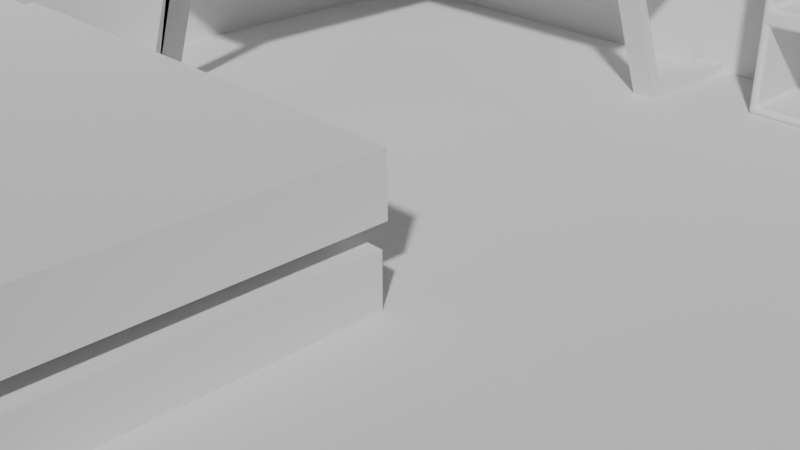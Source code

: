 # Source: emma_room.blend  (saved by Blender 4.0.36; exported with 4.5.12 LTS)
import bpy
from mathutils import Matrix  # noqa: F401  (used for matrix-valued properties, if any)

bpy.ops.wm.read_factory_settings(use_empty=True)
scene = bpy.context.scene
scene.name = 'Scene'

# ---- collections
col_collection = bpy.data.collections.new('Collection'); scene.collection.children.link(col_collection)

# ---- materials (node trees are filled in below, after node groups)
mat_neon = bpy.data.materials.new('neon')
mat_neon.use_transparent_shadow = False
mat_neon.diffuse_color = (0.8015, 0.7379, 0.7191, 1.0)

# ---- material node trees
mat_neon.use_nodes = True; mat_neon.node_tree.nodes.clear()
_N = mat_neon.node_tree.nodes; _L = mat_neon.node_tree.links
n0 = _N.new('ShaderNodeOutputMaterial'); n0.name = 'Material Output'; n0.location = (601, 246)
n1 = _N.new('ShaderNodeBsdfPrincipled'); n1.name = 'Principled BSDF'; n1.location = (-53, 242)
n1.inputs[0].default_value = (1.0, 0.07818, 0.3371, 1.0)
n1.inputs[3].default_value = 1.45
n2 = _N.new('ShaderNodeValToRGB'); n2.name = 'Color Ramp'; n2.location = (-462, 61)
while len(n2.color_ramp.elements) > 1: n2.color_ramp.elements.remove(n2.color_ramp.elements[-1])
n2.color_ramp.elements[0].position = 0.0; n2.color_ramp.elements[0].color = (5.0, 5.0, 5.0, 1.0)
_e = n2.color_ramp.elements.new(0.3727); _e.color = (0.0, 0.0, 0.0, 1.0)
n3 = _N.new('ShaderNodeLayerWeight'); n3.name = 'Layer Weight'; n3.location = (-761, 181)
n4 = _N.new('ShaderNodeValToRGB'); n4.name = 'Color Ramp.001'; n4.location = (-448, 305)
while len(n4.color_ramp.elements) > 1: n4.color_ramp.elements.remove(n4.color_ramp.elements[-1])
n4.color_ramp.elements[0].position = 0.0; n4.color_ramp.elements[0].color = (1.0, 0.3419, 0.5183, 1.0)
_e = n4.color_ramp.elements.new(0.4); _e.color = (5.0, 0.1156, 1.718, 1.0)
_L.new(n3.outputs[1], n2.inputs[0])
_L.new(n2.outputs[0], n1.inputs[28])
_L.new(n3.outputs[1], n4.inputs[0])
_L.new(n4.outputs[0], n1.inputs[27])
_L.new(n1.outputs[0], n0.inputs[0])
n0.is_active_output = True

# ---- world
world_world = bpy.data.worlds.new('World'); scene.world = world_world
world_world.use_nodes = True; world_world.node_tree.nodes.clear()
_N = world_world.node_tree.nodes; _L = world_world.node_tree.links
n0 = _N.new('ShaderNodeOutputWorld'); n0.name = 'World Output'; n0.location = (300, 300)
n1 = _N.new('ShaderNodeBackground'); n1.name = 'Background'; n1.location = (10, 300)
n1.inputs[0].default_value = (0.05088, 0.05088, 0.05088, 1.0)
_L.new(n1.outputs[0], n0.inputs[0])
n0.is_active_output = True
world_world.color = (0.05088, 0.05088, 0.05088)
world_world.use_sun_shadow = False
world_world.sun_shadow_jitter_overblur = 0.0

# ---- cameras
cam_camera = bpy.data.cameras.new('Camera')
cam_camera.clip_end = 100.0
cam_camera.ortho_scale = 7.314

# ---- meshes
me_cube_002 = bpy.data.meshes.new('Cube.002')
me_cube_002.from_pydata([(-1.0, -1.124, -1.0), (-1.0, -1.124, 1.0), (-1.0, 1.0, -1.0), (-1.0, 1.0, 1.0), (1.537, -1.124, -1.0), (1.537, 1.0, -1.0), (1.537, 1.0, 1.0)], [], [(0, 1, 3, 2), (2, 3, 6, 5), (2, 5, 4, 0)])
_uv = me_cube_002.uv_layers.new(name='UVMap')
_uv.uv.foreach_set('vector', [0.375, 0.0, 0.625, 0.0, 0.625, 0.25, 0.375, 0.25, 0.375, 0.25, 0.625, 0.25, 0.625, 0.5, 0.375, 0.5, 0.125, 0.5, 0.375, 0.5, 0.375, 0.75, 0.125, 0.75])
me_cube_002.update()
me_cube_003 = bpy.data.meshes.new('Cube.003')
me_cube_003.from_pydata([(-1.0, -1.0, 0.7527), (-1.0, -1.0, 1.0), (-1.0, 1.0, 0.7527), (-1.0, 1.0, 1.0), (1.0, -1.0, 0.7527), (1.0, -1.0, 1.0), (1.0, 1.0, 0.7527), (1.0, 1.0, 1.0), (4.091, 1.0, 1.0), (4.091, 1.0, 0.7527), (4.091, -1.0, 0.7527), (4.091, -1.0, 1.0), (-1.0, -1.0, 0.7527), (-1.0, -1.0, 1.0), (1.0, -1.0, 0.7527), (1.0, -1.0, 1.0), (-1.0, -4.04, 0.7527), (-1.0, -4.04, 1.0), (1.0, -4.04, 1.0), (1.0, -4.04, 0.7527), (-1.0, -4.04, 0.7527), (1.0, -4.04, 0.7527), (1.0, -4.04, 1.0), (-1.0, -4.04, 1.0)], [], [(0, 1, 3, 2), (2, 3, 7, 6), (7, 5, 11, 8), (1, 0, 16, 17), (2, 6, 4, 0), (7, 3, 1, 5), (9, 8, 11, 10), (6, 7, 8, 9), (5, 4, 10, 11), (4, 6, 9, 10), (1, 13, 23, 17), (4, 14, 21, 19), (19, 18, 17, 16), (18, 17, 23, 22), (16, 19, 21, 20), (13, 15, 22, 23), (12, 0, 16, 20), (15, 5, 18, 22), (4, 5, 18, 19), (14, 12, 20, 21)])
_uv = me_cube_003.uv_layers.new(name='UVMap')
_uv.uv.foreach_set('vector', [0.375, 0.0, 0.625, 0.0, 0.625, 0.25, 0.375, 0.25, 0.375, 0.25, 0.625, 0.25, 0.625, 0.5, 0.375, 0.5, 0.625, 0.5, 0.625, 0.75, 0.625, 0.75, 0.625, 0.5, 0.625, 0.0, 0.375, 0.0, 0.375, 0.0, 0.625, 0.0, 0.125, 0.5, 0.375, 0.5, 0.375, 0.75, 0.125, 0.75, 0.625, 0.5, 0.875, 0.5, 0.875, 0.75, 0.625, 0.75, 0.375, 0.5, 0.625, 0.5, 0.625, 0.75, 0.375, 0.75, 0.375, 0.5, 0.625, 0.5, 0.625, 0.5, 0.375, 0.5, 0.625, 0.75, 0.375, 0.75, 0.375, 0.75, 0.625, 0.75, 0.375, 0.75, 0.375, 0.5, 0.375, 0.5, 0.375, 0.75, 0.0, 0.0, 0.0, 0.0, 0.0, 0.0, 0.0, 0.0, 0.0, 0.0, 0.0, 0.0, 0.0, 0.0, 0.0, 0.0, 0.375, 0.75, 0.625, 0.75, 0.625, 1.0, 0.375, 1.0, 0.625, 0.75, 0.625, 1.0, 0.625, 1.0, 0.625, 0.75, 0.375, 1.0, 0.375, 0.75, 0.375, 0.75, 0.375, 1.0, 0.0, 0.0, 0.0, 0.0, 0.0, 0.0, 0.0, 0.0, 0.0, 0.0, 0.0, 0.0, 0.0, 0.0, 0.0, 0.0, 0.0, 0.0, 0.0, 0.0, 0.0, 0.0, 0.0, 0.0, 0.375, 0.75, 0.625, 0.75, 0.625, 0.75, 0.375, 0.75, 0.0, 0.0, 0.0, 0.0, 0.0, 0.0, 0.0, 0.0])
me_cube_003.update()
me_cube_004 = bpy.data.meshes.new('Cube.004')
me_cube_004.from_pydata([(-2.741, -1.077, -0.9522), (-2.076, -1.076, 0.6507), (-2.741, -0.811, -0.9522), (-2.076, -0.8106, 0.6507), (-2.653, -1.076, -1.054), (-1.971, -1.076, 0.6499), (-2.653, -0.8106, -1.054), (-1.971, -0.8106, 0.6499), (-3.967, -1.076, -1.055), (-3.967, -0.8106, -1.055), (-3.966, -1.076, -0.9498), (-3.966, -0.8106, -0.9498), (-1.971, -1.076, 0.7308), (-1.971, -0.8106, 0.7308), (-2.075, -0.8106, 0.7316), (-2.075, -1.076, 0.7316), (-1.971, -0.8106, 0.6499), (-2.653, -0.8106, -1.054), (-1.971, -1.076, 0.6499), (-2.653, -1.076, -1.054), (-2.076, -0.8106, 0.6507), (-2.741, -0.811, -0.9522), (-2.076, -1.076, 0.6507), (-2.741, -1.077, -0.9522), (-2.075, -1.076, 0.7316), (-2.075, -0.8106, 0.7316), (-1.971, -0.8106, 0.7308), (-1.971, -1.076, 0.7308), (-3.966, -0.8106, -0.9498), (-3.966, -1.076, -0.9498), (-3.967, -0.8106, -1.055), (-3.967, -1.076, -1.055), (0.8566, 3.961, -1.055), (1.122, 3.961, -1.055), (0.8566, 3.959, -0.9498), (1.122, 3.959, -0.9498), (0.8566, 1.964, 0.7308), (1.122, 1.964, 0.7308), (1.122, 2.069, 0.7316), (0.8566, 2.069, 0.7316), (1.122, 1.965, 0.6499), (1.122, 2.646, -1.054), (0.8566, 1.965, 0.6499), (0.8566, 2.646, -1.054), (1.122, 2.07, 0.6507), (1.122, 2.735, -0.9522), (0.8566, 2.07, 0.6507), (0.8561, 2.735, -0.9522)], [], [(0, 1, 3, 2), (2, 3, 7, 6), (6, 7, 5, 4), (4, 5, 1, 0), (2, 6, 30, 28), (3, 1, 24, 25), (11, 9, 8, 10), (22, 18, 12, 15), (13, 14, 15, 12), (18, 16, 13, 12), (23, 21, 11, 10), (16, 20, 14, 13), (21, 17, 9, 11), (21, 20, 16, 17), (23, 22, 20, 21), (19, 18, 22, 23), (20, 22, 15, 14), (17, 16, 18, 19), (26, 25, 24, 27), (1, 5, 27, 24), (7, 3, 25, 26), (5, 7, 26, 27), (28, 30, 31, 29), (0, 2, 28, 29), (6, 4, 31, 30), (4, 0, 29, 31), (17, 19, 8, 9), (19, 23, 10, 8), (35, 33, 32, 34), (46, 42, 36, 39), (37, 38, 39, 36), (42, 40, 37, 36), (47, 45, 35, 34), (40, 44, 38, 37), (45, 41, 33, 35), (45, 44, 40, 41), (47, 46, 44, 45), (43, 42, 46, 47), (44, 46, 39, 38), (41, 40, 42, 43), (41, 43, 32, 33), (43, 47, 34, 32)])
_uv = me_cube_004.uv_layers.new(name='UVMap')
_uv.uv.foreach_set('vector', [0.375, 0.0, 0.625, 0.0, 0.625, 0.25, 0.375, 0.25, 0.375, 0.25, 0.625, 0.25, 0.625, 0.5, 0.375, 0.5, 0.375, 0.5, 0.625, 0.5, 0.625, 0.75, 0.375, 0.75, 0.375, 0.75, 0.625, 0.75, 0.625, 1.0, 0.375, 1.0, 0.375, 0.25, 0.375, 0.5, 0.375, 0.5, 0.375, 0.25, 0.625, 0.25, 0.625, 0.0, 0.625, 0.0, 0.625, 0.25, 0.125, 0.5, 0.375, 0.5, 0.375, 0.75, 0.125, 0.75, 0.625, 1.0, 0.625, 0.75, 0.625, 0.75, 0.625, 1.0, 0.625, 0.5, 0.875, 0.5, 0.875, 0.75, 0.625, 0.75, 0.625, 0.75, 0.625, 0.5, 0.625, 0.5, 0.625, 0.75, 0.375, 0.0, 0.375, 0.25, 0.375, 0.25, 0.375, 0.0, 0.625, 0.5, 0.625, 0.25, 0.625, 0.25, 0.625, 0.5, 0.375, 0.25, 0.375, 0.5, 0.375, 0.5, 0.375, 0.25, 0.375, 0.25, 0.625, 0.25, 0.625, 0.5, 0.375, 0.5, 0.375, 0.0, 0.625, 0.0, 0.625, 0.25, 0.375, 0.25, 0.375, 0.75, 0.625, 0.75, 0.625, 1.0, 0.375, 1.0, 0.625, 0.25, 0.625, 0.0, 0.625, 0.0, 0.625, 0.25, 0.375, 0.5, 0.625, 0.5, 0.625, 0.75, 0.375, 0.75, 0.625, 0.5, 0.875, 0.5, 0.875, 0.75, 0.625, 0.75, 0.625, 1.0, 0.625, 0.75, 0.625, 0.75, 0.625, 1.0, 0.625, 0.5, 0.625, 0.25, 0.625, 0.25, 0.625, 0.5, 0.625, 0.75, 0.625, 0.5, 0.625, 0.5, 0.625, 0.75, 0.125, 0.5, 0.375, 0.5, 0.375, 0.75, 0.125, 0.75, 0.375, 0.0, 0.375, 0.25, 0.375, 0.25, 0.375, 0.0, 0.375, 0.5, 0.375, 0.75, 0.375, 0.75, 0.375, 0.5, 0.375, 0.75, 0.375, 1.0, 0.375, 1.0, 0.375, 0.75, 0.375, 0.5, 0.375, 0.75, 0.375, 0.75, 0.375, 0.5, 0.375, 0.75, 0.375, 1.0, 0.375, 1.0, 0.375, 0.75, 0.125, 0.5, 0.375, 0.5, 0.375, 0.75, 0.125, 0.75, 0.625, 1.0, 0.625, 0.75, 0.625, 0.75, 0.625, 1.0, 0.625, 0.5, 0.875, 0.5, 0.875, 0.75, 0.625, 0.75, 0.625, 0.75, 0.625, 0.5, 0.625, 0.5, 0.625, 0.75, 0.375, 0.0, 0.375, 0.25, 0.375, 0.25, 0.375, 0.0, 0.625, 0.5, 0.625, 0.25, 0.625, 0.25, 0.625, 0.5, 0.375, 0.25, 0.375, 0.5, 0.375, 0.5, 0.375, 0.25, 0.375, 0.25, 0.625, 0.25, 0.625, 0.5, 0.375, 0.5, 0.375, 0.0, 0.625, 0.0, 0.625, 0.25, 0.375, 0.25, 0.375, 0.75, 0.625, 0.75, 0.625, 1.0, 0.375, 1.0, 0.625, 0.25, 0.625, 0.0, 0.625, 0.0, 0.625, 0.25, 0.375, 0.5, 0.625, 0.5, 0.625, 0.75, 0.375, 0.75, 0.375, 0.5, 0.375, 0.75, 0.375, 0.75, 0.375, 0.5, 0.375, 0.75, 0.375, 1.0, 0.375, 1.0, 0.375, 0.75])
me_cube_004.update()
me_cube = bpy.data.meshes.new('Cube')
me_cube.from_pydata([(-2.851, 0.03302, -1.0), (-2.851, 0.03302, 5.102), (-2.851, 1.0, -1.0), (-2.851, 1.0, 5.102), (1.713, 0.03302, -1.0), (1.713, 0.03302, 5.102), (1.713, 1.0, -1.0), (1.713, 1.0, 5.102), (-2.851, 0.03302, 0.01696), (-2.851, 0.03302, 1.034), (-2.851, 0.03302, 2.051), (-2.851, 0.03302, 3.068), (-2.851, 0.03302, 4.085), (-2.851, 1.0, 4.085), (-2.851, 1.0, 3.068), (-2.851, 1.0, 2.051), (-2.851, 1.0, 1.034), (-2.851, 1.0, 0.01696), (1.713, 1.0, 4.085), (1.713, 1.0, 3.068), (1.713, 1.0, 2.051), (1.713, 1.0, 1.034), (1.713, 1.0, 0.01696), (1.713, 0.03302, 4.085), (1.713, 0.03302, 3.068), (1.713, 0.03302, 2.051), (1.713, 0.03302, 1.034), (1.713, 0.03302, 0.01696), (1.622, 0.03302, 4.176), (1.622, 0.03302, 5.01), (-2.759, 0.03302, 5.01), (-2.759, 0.03302, 4.176), (1.622, 0.03302, -0.9084), (1.622, 0.03302, -0.07465), (-2.759, 0.03302, -0.07465), (-2.759, 0.03302, -0.9084), (1.622, 0.03302, 0.1086), (1.622, 0.03302, 0.9423), (-2.759, 0.03302, 0.9423), (-2.759, 0.03302, 0.1086), (1.622, 0.03302, 1.126), (1.622, 0.03302, 1.959), (-2.759, 0.03302, 1.959), (-2.759, 0.03302, 1.126), (1.622, 0.03302, 2.142), (1.622, 0.03302, 2.976), (-2.759, 0.03302, 2.976), (-2.759, 0.03302, 2.142), (1.622, 0.03302, 3.159), (1.622, 0.03302, 3.993), (-2.759, 0.03302, 3.993), (-2.759, 0.03302, 3.159), (1.622, 0.9337, 5.01), (1.622, 0.9337, 4.176), (-2.759, 0.9337, 4.176), (-2.759, 0.9337, 5.01), (1.622, 0.9337, -0.07465), (1.622, 0.9337, -0.9084), (-2.759, 0.9337, -0.9084), (-2.759, 0.9337, -0.07465), (1.622, 0.9337, 0.9423), (1.622, 0.9337, 0.1086), (-2.759, 0.9337, 0.1086), (-2.759, 0.9337, 0.9423), (1.622, 0.9337, 1.959), (1.622, 0.9337, 1.126), (-2.759, 0.9337, 1.126), (-2.759, 0.9337, 1.959), (1.622, 0.9337, 2.976), (1.622, 0.9337, 2.142), (-2.759, 0.9337, 2.142), (-2.759, 0.9337, 2.976), (1.622, 0.9337, 3.993), (1.622, 0.9337, 3.159), (-2.759, 0.9337, 3.159), (-2.759, 0.9337, 3.993)], [], [(12, 1, 3, 13), (13, 3, 7, 18), (18, 7, 5, 23), (28, 29, 52, 53), (2, 6, 4, 0), (7, 3, 1, 5), (50, 51, 74, 75), (46, 47, 70, 71), (49, 50, 75, 72), (42, 43, 66, 67), (45, 46, 71, 68), (6, 22, 27, 4), (22, 21, 26, 27), (21, 20, 25, 26), (20, 19, 24, 25), (19, 18, 23, 24), (2, 17, 22, 6), (17, 16, 21, 22), (16, 15, 20, 21), (15, 14, 19, 20), (14, 13, 18, 19), (0, 8, 17, 2), (8, 9, 16, 17), (9, 10, 15, 16), (10, 11, 14, 15), (11, 12, 13, 14), (23, 5, 29, 28), (5, 1, 30, 29), (1, 12, 31, 30), (12, 23, 28, 31), (4, 27, 33, 32), (27, 8, 34, 33), (8, 0, 35, 34), (0, 4, 32, 35), (27, 26, 37, 36), (26, 9, 38, 37), (9, 8, 39, 38), (8, 27, 36, 39), (26, 25, 41, 40), (25, 10, 42, 41), (10, 9, 43, 42), (9, 26, 40, 43), (25, 24, 45, 44), (24, 11, 46, 45), (11, 10, 47, 46), (10, 25, 44, 47), (24, 23, 49, 48), (23, 12, 50, 49), (12, 11, 51, 50), (11, 24, 48, 51), (53, 52, 55, 54), (57, 56, 59, 58), (61, 60, 63, 62), (65, 64, 67, 66), (69, 68, 71, 70), (73, 72, 75, 74), (32, 33, 56, 57), (31, 28, 53, 54), (36, 37, 60, 61), (35, 32, 57, 58), (40, 41, 64, 65), (29, 30, 55, 52), (39, 36, 61, 62), (44, 45, 68, 69), (33, 34, 59, 56), (43, 40, 65, 66), (48, 49, 72, 73), (30, 31, 54, 55), (37, 38, 63, 60), (47, 44, 69, 70), (34, 35, 58, 59), (41, 42, 67, 64), (51, 48, 73, 74), (38, 39, 62, 63)])
_uv = me_cube.uv_layers.new(name='UVMap')
_uv.uv.foreach_set('vector', [0.5833, 0.0, 0.625, 0.0, 0.625, 0.25, 0.5833, 0.25, 0.5833, 0.25, 0.625, 0.25, 0.625, 0.5, 0.5833, 0.5, 0.5833, 0.5, 0.625, 0.5, 0.625, 0.75, 0.5833, 0.75, 0.5871, 0.755, 0.6212, 0.755, 0.6212, 0.755, 0.5871, 0.755, 0.125, 0.5, 0.375, 0.5, 0.375, 0.75, 0.125, 0.75, 0.625, 0.5, 0.875, 0.5, 0.875, 0.75, 0.625, 0.75, 0.5796, 0.995, 0.5454, 0.995, 0.5454, 0.995, 0.5796, 0.995, 0.5379, 0.995, 0.5038, 0.995, 0.5038, 0.995, 0.5379, 0.995, 0.5796, 0.755, 0.5796, 0.995, 0.5796, 0.995, 0.5796, 0.755, 0.4962, 0.995, 0.4621, 0.995, 0.4621, 0.995, 0.4962, 0.995, 0.5379, 0.755, 0.5379, 0.995, 0.5379, 0.995, 0.5379, 0.755, 0.375, 0.5, 0.4167, 0.5, 0.4167, 0.75, 0.375, 0.75, 0.4167, 0.5, 0.4583, 0.5, 0.4583, 0.75, 0.4167, 0.75, 0.4583, 0.5, 0.5, 0.5, 0.5, 0.75, 0.4583, 0.75, 0.5, 0.5, 0.5417, 0.5, 0.5417, 0.75, 0.5, 0.75, 0.5417, 0.5, 0.5833, 0.5, 0.5833, 0.75, 0.5417, 0.75, 0.375, 0.25, 0.4167, 0.25, 0.4167, 0.5, 0.375, 0.5, 0.4167, 0.25, 0.4583, 0.25, 0.4583, 0.5, 0.4167, 0.5, 0.4583, 0.25, 0.5, 0.25, 0.5, 0.5, 0.4583, 0.5, 0.5, 0.25, 0.5417, 0.25, 0.5417, 0.5, 0.5, 0.5, 0.5417, 0.25, 0.5833, 0.25, 0.5833, 0.5, 0.5417, 0.5, 0.375, 0.0, 0.4167, 0.0, 0.4167, 0.25, 0.375, 0.25, 0.4167, 0.0, 0.4583, 0.0, 0.4583, 0.25, 0.4167, 0.25, 0.4583, 0.0, 0.5, 0.0, 0.5, 0.25, 0.4583, 0.25, 0.5, 0.0, 0.5417, 0.0, 0.5417, 0.25, 0.5, 0.25, 0.5417, 0.0, 0.5833, 0.0, 0.5833, 0.25, 0.5417, 0.25, 0.5833, 0.75, 0.625, 0.75, 0.6212, 0.755, 0.5871, 0.755, 0.625, 0.75, 0.625, 1.0, 0.6212, 0.995, 0.6212, 0.755, 0.625, 1.0, 0.5833, 1.0, 0.5871, 0.995, 0.6212, 0.995, 0.5833, 1.0, 0.5833, 0.75, 0.5871, 0.755, 0.5871, 0.995, 0.375, 0.75, 0.4167, 0.75, 0.4129, 0.755, 0.3788, 0.755, 0.4167, 0.75, 0.4167, 1.0, 0.4129, 0.995, 0.4129, 0.755, 0.4167, 1.0, 0.375, 1.0, 0.3788, 0.995, 0.4129, 0.995, 0.375, 1.0, 0.375, 0.75, 0.3788, 0.755, 0.3788, 0.995, 0.4167, 0.75, 0.4583, 0.75, 0.4546, 0.755, 0.4204, 0.755, 0.4583, 0.75, 0.4583, 1.0, 0.4546, 0.995, 0.4546, 0.755, 0.4583, 1.0, 0.4167, 1.0, 0.4204, 0.995, 0.4546, 0.995, 0.4167, 1.0, 0.4167, 0.75, 0.4204, 0.755, 0.4204, 0.995, 0.4583, 0.75, 0.5, 0.75, 0.4962, 0.755, 0.4621, 0.755, 0.5, 0.75, 0.5, 1.0, 0.4962, 0.995, 0.4962, 0.755, 0.5, 1.0, 0.4583, 1.0, 0.4621, 0.995, 0.4962, 0.995, 0.4583, 1.0, 0.4583, 0.75, 0.4621, 0.755, 0.4621, 0.995, 0.5, 0.75, 0.5417, 0.75, 0.5379, 0.755, 0.5038, 0.755, 0.5417, 0.75, 0.5417, 1.0, 0.5379, 0.995, 0.5379, 0.755, 0.5417, 1.0, 0.5, 1.0, 0.5038, 0.995, 0.5379, 0.995, 0.5, 1.0, 0.5, 0.75, 0.5038, 0.755, 0.5038, 0.995, 0.5417, 0.75, 0.5833, 0.75, 0.5796, 0.755, 0.5454, 0.755, 0.5833, 0.75, 0.5833, 1.0, 0.5796, 0.995, 0.5796, 0.755, 0.5833, 1.0, 0.5417, 1.0, 0.5454, 0.995, 0.5796, 0.995, 0.5417, 1.0, 0.5417, 0.75, 0.5454, 0.755, 0.5454, 0.995, 0.5871, 0.755, 0.6212, 0.755, 0.6212, 0.995, 0.5871, 0.995, 0.3788, 0.755, 0.4129, 0.755, 0.4129, 0.995, 0.3788, 0.995, 0.4204, 0.755, 0.4546, 0.755, 0.4546, 0.995, 0.4204, 0.995, 0.4621, 0.755, 0.4962, 0.755, 0.4962, 0.995, 0.4621, 0.995, 0.5038, 0.755, 0.5379, 0.755, 0.5379, 0.995, 0.5038, 0.995, 0.5454, 0.755, 0.5796, 0.755, 0.5796, 0.995, 0.5454, 0.995, 0.3788, 0.755, 0.4129, 0.755, 0.4129, 0.755, 0.3788, 0.755, 0.5871, 0.995, 0.5871, 0.755, 0.5871, 0.755, 0.5871, 0.995, 0.4204, 0.755, 0.4546, 0.755, 0.4546, 0.755, 0.4204, 0.755, 0.3788, 0.995, 0.3788, 0.755, 0.3788, 0.755, 0.3788, 0.995, 0.4621, 0.755, 0.4962, 0.755, 0.4962, 0.755, 0.4621, 0.755, 0.6212, 0.755, 0.6212, 0.995, 0.6212, 0.995, 0.6212, 0.755, 0.4204, 0.995, 0.4204, 0.755, 0.4204, 0.755, 0.4204, 0.995, 0.5038, 0.755, 0.5379, 0.755, 0.5379, 0.755, 0.5038, 0.755, 0.4129, 0.755, 0.4129, 0.995, 0.4129, 0.995, 0.4129, 0.755, 0.4621, 0.995, 0.4621, 0.755, 0.4621, 0.755, 0.4621, 0.995, 0.5454, 0.755, 0.5796, 0.755, 0.5796, 0.755, 0.5454, 0.755, 0.6212, 0.995, 0.5871, 0.995, 0.5871, 0.995, 0.6212, 0.995, 0.4546, 0.755, 0.4546, 0.995, 0.4546, 0.995, 0.4546, 0.755, 0.5038, 0.995, 0.5038, 0.755, 0.5038, 0.755, 0.5038, 0.995, 0.4129, 0.995, 0.3788, 0.995, 0.3788, 0.995, 0.4129, 0.995, 0.4962, 0.755, 0.4962, 0.995, 0.4962, 0.995, 0.4962, 0.755, 0.5454, 0.995, 0.5454, 0.755, 0.5454, 0.755, 0.5454, 0.995, 0.4546, 0.995, 0.4204, 0.995, 0.4204, 0.995, 0.4546, 0.995])
me_cube.update()
me_cube_001 = bpy.data.meshes.new('Cube.001')
me_cube_001.from_pydata([(-3.158, -1.525, -0.2493), (-3.158, -1.525, 0.2493), (-3.158, 1.525, -0.2493), (-3.158, 1.525, 0.2493), (3.158, -1.525, -0.2493), (3.158, -1.525, 0.2493), (3.158, 1.525, -0.2493), (3.158, 1.525, 0.2493)], [], [(0, 1, 3, 2), (2, 3, 7, 6), (6, 7, 5, 4), (4, 5, 1, 0), (2, 6, 4, 0), (7, 3, 1, 5)])
_uv = me_cube_001.uv_layers.new(name='UVMap')
_uv.uv.foreach_set('vector', [0.375, 0.0, 0.625, 0.0, 0.625, 0.25, 0.375, 0.25, 0.375, 0.25, 0.625, 0.25, 0.625, 0.5, 0.375, 0.5, 0.375, 0.5, 0.625, 0.5, 0.625, 0.75, 0.375, 0.75, 0.375, 0.75, 0.625, 0.75, 0.625, 1.0, 0.375, 1.0, 0.125, 0.5, 0.375, 0.5, 0.375, 0.75, 0.125, 0.75, 0.625, 0.5, 0.875, 0.5, 0.875, 0.75, 0.625, 0.75])
me_cube_001.update()
me_cube_006 = bpy.data.meshes.new('Cube.006')
me_cube_006.from_pydata([(-3.158, -1.525, -0.2564), (-3.158, -1.525, -0.02047), (-3.158, 1.525, -0.2564), (-3.158, 1.525, -0.02047), (3.158, -1.525, -0.2564), (3.158, -1.525, -0.02047), (3.158, 1.525, -0.2564), (3.158, 1.525, -0.02047)], [], [(0, 1, 3, 2), (2, 3, 7, 6), (6, 7, 5, 4), (4, 5, 1, 0), (2, 6, 4, 0), (7, 3, 1, 5)])
_uv = me_cube_006.uv_layers.new(name='UVMap')
_uv.uv.foreach_set('vector', [0.375, 0.0, 0.625, 0.0, 0.625, 0.25, 0.375, 0.25, 0.375, 0.25, 0.625, 0.25, 0.625, 0.5, 0.375, 0.5, 0.375, 0.5, 0.625, 0.5, 0.625, 0.75, 0.375, 0.75, 0.375, 0.75, 0.625, 0.75, 0.625, 1.0, 0.375, 1.0, 0.125, 0.5, 0.375, 0.5, 0.375, 0.75, 0.125, 0.75, 0.625, 0.5, 0.875, 0.5, 0.875, 0.75, 0.625, 0.75])
me_cube_006.update()
me_cube_007 = bpy.data.meshes.new('Cube.007')
me_cube_007.from_pydata([(-3.158, -1.525, -0.2493), (-3.158, -1.525, 0.2493), (-3.158, 1.525, -0.2493), (-3.158, 1.525, 0.2493), (-1.77, 1.525, -0.2493), (-1.77, 1.525, 0.2493), (-1.77, -1.525, -0.2493), (-1.77, -1.525, 0.2493), (-1.767, 1.577, 0.2578), (3.16, 1.577, -0.2578), (3.16, -1.577, -0.2578), (-1.767, -1.577, -0.2578), (-1.767, 1.577, -0.2578), (-1.767, -1.577, 0.2578), (-1.767, 1.577, 0.287), (3.16, 1.577, 0.287), (3.16, 1.577, -0.2578), (3.16, -1.577, -0.2578), (3.16, -1.577, 0.287), (-1.767, -1.577, -0.2578), (-1.767, 1.577, -0.2578), (-1.767, -1.577, 0.287)], [], [(0, 1, 3, 2), (6, 4, 12, 11), (6, 7, 1, 0), (4, 5, 8, 12), (5, 3, 1, 7), (5, 7, 13, 8), (2, 4, 6, 0), (7, 6, 11, 13), (2, 3, 5, 4), (10, 9, 16, 17), (9, 12, 20, 16), (12, 9, 10, 11), (8, 13, 21, 14), (13, 11, 19, 21), (20, 14, 15, 16), (16, 15, 18, 17), (15, 14, 21, 18), (17, 18, 21, 19), (12, 8, 14, 20), (11, 10, 17, 19)])
_uv = me_cube_007.uv_layers.new(name='UVMap')
_uv.uv.foreach_set('vector', [0.375, 0.0, 0.625, 0.0, 0.625, 0.25, 0.375, 0.25, 0.1799, 0.75, 0.1799, 0.5, 0.1799, 0.5, 0.1799, 0.75, 0.375, 0.9451, 0.625, 0.9451, 0.625, 1.0, 0.375, 1.0, 0.375, 0.3049, 0.625, 0.3049, 0.625, 0.3049, 0.375, 0.3049, 0.8201, 0.5, 0.875, 0.5, 0.875, 0.75, 0.8201, 0.75, 0.8201, 0.5, 0.8201, 0.75, 0.8201, 0.75, 0.8201, 0.5, 0.125, 0.5, 0.1799, 0.5, 0.1799, 0.75, 0.125, 0.75, 0.625, 0.9451, 0.375, 0.9451, 0.375, 0.9451, 0.625, 0.9451, 0.375, 0.25, 0.625, 0.25, 0.625, 0.3049, 0.375, 0.3049, 0.375, 0.75, 0.375, 0.5, 0.375, 0.5, 0.375, 0.75, 0.375, 0.5, 0.1799, 0.5, 0.1799, 0.5, 0.375, 0.5, 0.1799, 0.5, 0.375, 0.5, 0.375, 0.75, 0.1799, 0.75, 0.8201, 0.5, 0.8201, 0.75, 0.8201, 0.75, 0.8201, 0.5, 0.625, 0.9451, 0.375, 0.9451, 0.375, 0.9451, 0.625, 0.9451, 0.375, 0.3049, 0.625, 0.3049, 0.625, 0.5, 0.375, 0.5, 0.375, 0.5, 0.625, 0.5, 0.625, 0.75, 0.375, 0.75, 0.625, 0.5, 0.8201, 0.5, 0.8201, 0.75, 0.625, 0.75, 0.375, 0.75, 0.625, 0.75, 0.625, 0.9451, 0.375, 0.9451, 0.375, 0.3049, 0.625, 0.3049, 0.625, 0.3049, 0.375, 0.3049, 0.1799, 0.75, 0.375, 0.75, 0.375, 0.75, 0.1799, 0.75])
me_cube_007.update()

# ---- curves / text
cu_plane = bpy.data.curves.new('Plane', 'CURVE')
cu_plane.dimensions = '3D'
_sp = cu_plane.splines.new('POLY'); _sp.points.add(13)
_sp.points.foreach_set('co', [1.937, -3.49e-09, -0.0002918, 0.0, 1.937, -3.49e-09, 0.5933, 0.0, 1.931, -2.159e-09, 0.6316, 0.0, 1.89, 1.475e-09, 0.6397, 0.0, 1.864, 6.44e-09, 0.6157, 0.0, 1.708, 3.421e-08, 0.3573, 0.0, 1.687, 3.608e-08, 0.3398, 0.0, 1.657, 3.606e-08, 0.3399, 0.0, 1.636, 3.416e-08, 0.3573, 0.0, 1.471, 5.081e-09, 0.6258, 0.0, 1.443, 8.986e-11, 0.6501, 0.0, 1.404, -3.564e-09, 0.642, 0.0, 1.4, -4.901e-09, 0.6038, 0.0, 1.4, -4.901e-09, 0.001459, 0.0])
_sp.order_v = 0
_sp.resolution_v = 0
_sp.use_endpoint_u = True
_sp = cu_plane.splines.new('POLY'); _sp.points.add(13)
_sp.points.foreach_set('co', [0.6169, -4.901e-09, -0.0002918, 0.0, 0.6169, -4.901e-09, 0.6038, 0.0, 0.6241, -3.564e-09, 0.642, 0.0, 0.6654, 8.986e-11, 0.6501, 0.0, 0.6935, 5.081e-09, 0.6258, 0.0, 0.8519, 3.416e-08, 0.3573, 0.0, 0.872, 3.606e-08, 0.3399, 0.0, 0.901, 3.608e-08, 0.3398, 0.0, 0.9212, 3.421e-08, 0.3573, 0.0, 1.079, 6.44e-09, 0.6157, 0.0, 1.106, 1.475e-09, 0.6397, 0.0, 1.147, -2.159e-09, 0.6316, 0.0, 1.154, -3.49e-09, 0.5933, 0.0, 1.154, -3.49e-09, -0.0002918, 0.0])
_sp.order_v = 0
_sp.resolution_v = 0
_sp.use_endpoint_u = True
_sp = cu_plane.splines.new('POLY'); _sp.points.add(5)
_sp.points.foreach_set('co', [2.093, -1.608e-09, 0.01021, 0.0, 2.355, -2.943e-09, 0.6133, 0.0, 2.369, -1.845e-09, 0.6372, 0.0, 2.408, 9.951e-10, 0.6373, 0.0, 2.426, 4.817e-09, 0.6138, 0.0, 2.694, 8.003e-08, 0.006712, 0.0])
_sp.order_v = 0
_sp.resolution_v = 0
_sp.use_endpoint_u = True
_sp = cu_plane.splines.new('POLY'); _sp.points.add(9)
_sp.points.foreach_set('co', [0.4506, -4.901e-09, 0.03648, 0.0, 0.1836, -4.901e-09, 0.03648, 0.0, 0.1516, -4.901e-09, 0.04504, 0.0, 0.1282, -4.901e-09, 0.06843, 0.0, 0.1197, -4.901e-09, 0.1004, 0.0, 0.1197, -4.901e-09, 0.5749, 0.0, 0.1282, -4.901e-09, 0.6069, 0.0, 0.1516, -4.901e-09, 0.6303, 0.0, 0.1836, -4.901e-09, 0.6388, 0.0, 0.4383, -4.901e-09, 0.6388, 0.0])
_sp.order_v = 0
_sp.resolution_v = 0
_sp.use_endpoint_u = True
_sp = cu_plane.splines.new('POLY'); _sp.points.add(1)
_sp.points.foreach_set('co', [2.223, 4.803e-08, 0.2448, 0.0, 2.568, 4.78e-08, 0.2466, 0.0])
_sp.order_v = 0
_sp.resolution_v = 0
_sp.use_endpoint_u = True
_sp = cu_plane.splines.new('POLY'); _sp.points.add(1)
_sp.points.foreach_set('co', [0.4068, -4.901e-09, 0.3447, 0.0, 0.1197, -4.901e-09, 0.3447, 0.0])
_sp.order_v = 0
_sp.resolution_v = 0
_sp.use_endpoint_u = True
cu_plane.materials.append(mat_neon)
cu_plane.bevel_depth = 0.04
cu_plane.fill_mode = 'FULL'

# ---- objects
ob_camera = bpy.data.objects.new('Camera', cam_camera)
ob_emma = bpy.data.objects.new('EMMA', cu_plane)
ob_cube = bpy.data.objects.new('Cube', me_cube_002)
ob_cube_001 = bpy.data.objects.new('Cube.001', me_cube_003)
ob_cube_002 = bpy.data.objects.new('Cube.002', me_cube_004)
ob_cube_003 = bpy.data.objects.new('Cube.003', me_cube)
ob_cube_004 = bpy.data.objects.new('Cube.004', me_cube_001)
ob_cube_005 = bpy.data.objects.new('Cube.005', me_cube_006)
ob_cube_006 = bpy.data.objects.new('Cube.006', me_cube_007)

# ---- transforms, parenting, visibility, modifiers, constraints
ob_camera.location = (7.359, -6.926, 4.958)
ob_camera.rotation_euler = (1.109, 0.0, 0.8149)
ob_camera.lock_rotations_4d = False
ob_camera.empty_display_type = 'ARROWS'
ob_camera.color = (0.0, 0.0, 0.0, 0.0)
ob_camera.display_type = 'WIRE'
ob_camera.lineart.crease_threshold = 0.0
ob_emma.location = (4.37, 9.602, 2.749)
ob_emma.scale = (0.7303, 0.7303, 0.7303)
_m = ob_emma.modifiers.new('Subdivision', 'SUBSURF')
ob_cube.location = (0.0, 0.0, 4.884)
ob_cube.scale = (4.839, 4.839, 4.839)
_m = ob_cube.modifiers.new('Solidify', 'SOLIDIFY')
_m.thickness = 0.18
_m.use_even_offset = True
ob_cube_001.location = (-2.967, 2.961, 1.91)
ob_cube_002.location = (0.0, 0.0, 1.972)
ob_cube_003.location = (4.864, 2.965, 1.907)
_m = ob_cube_003.modifiers.new('Bevel', 'BEVEL')
_m.width = 0.05
_m.width_pct = 0.05
_m.segments = 5
ob_cube_004.location = (-0.8043, -3.901, 1.153)
ob_cube_005.location = (-0.8105, -3.921, 1.622)
ob_cube_005.scale = (0.8196, 0.8196, 0.8196)
ob_cube_006.location = (-0.8043, -3.901, 1.864)

# ---- collection membership
col_collection.objects.link(ob_camera)
col_collection.objects.link(ob_emma)
col_collection.objects.link(ob_cube)
col_collection.objects.link(ob_cube_001)
col_collection.objects.link(ob_cube_002)
col_collection.objects.link(ob_cube_003)
col_collection.objects.link(ob_cube_004)
col_collection.objects.link(ob_cube_005)
col_collection.objects.link(ob_cube_006)

# ---- scene / render settings (as saved in the file)
scene.camera = ob_camera
scene.frame_start = 1; scene.frame_end = 250; scene.frame_set(1)
scene.render.engine = 'BLENDER_EEVEE_NEXT'
scene.cycles.sampling_pattern = 'TABULATED_SOBOL'
bpy.context.view_layer.update()

# ---- added for rendering (the .blend has no usable light): sun
light_auto_sun = bpy.data.lights.new('AutoSun', 'SUN')
light_auto_sun.energy = 3.0
light_auto_sun.angle = 0.0523599
ob_auto_sun = bpy.data.objects.new('AutoSun', light_auto_sun)
scene.collection.objects.link(ob_auto_sun)
ob_auto_sun.rotation_euler = (0.872665, 0.174533, 0.523599)
bpy.context.view_layer.update()
